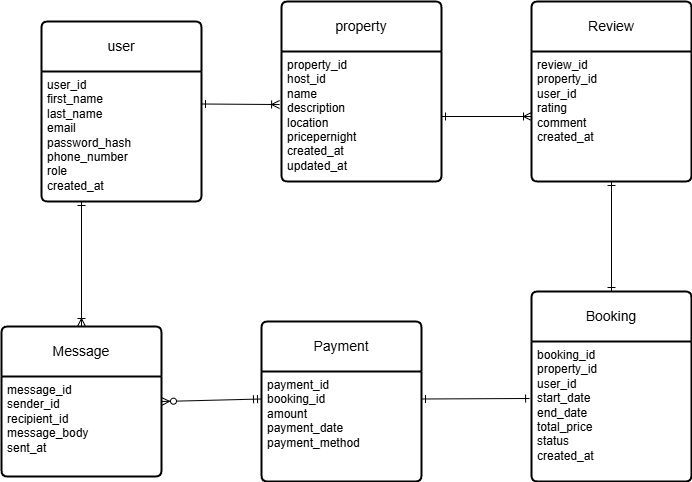

The diagram above was exported from draw.io. Its source (the exported page's mxGraphModel, read from the mxfile embedded in the PNG):
<mxGraphModel dx="872" dy="473" grid="1" gridSize="10" guides="1" tooltips="1" connect="1" arrows="1" fold="1" page="1" pageScale="1" pageWidth="850" pageHeight="1100" math="0" shadow="0">
  <root>
    <mxCell id="0" />
    <mxCell id="1" parent="0" />
    <mxCell id="onrnvE56IYnpq1xOxmN_-1" value="user" style="swimlane;childLayout=stackLayout;horizontal=1;startSize=50;horizontalStack=0;rounded=1;fontSize=14;fontStyle=0;strokeWidth=2;resizeParent=0;resizeLast=1;shadow=0;dashed=0;align=center;arcSize=4;whiteSpace=wrap;html=1;perimeterSpacing=1;" vertex="1" parent="1">
      <mxGeometry x="90" y="60" width="160" height="180" as="geometry" />
    </mxCell>
    <mxCell id="onrnvE56IYnpq1xOxmN_-2" value="&lt;div&gt;user_id&lt;/div&gt;&lt;div&gt;first_name&lt;/div&gt;&lt;div&gt;last_name&lt;/div&gt;&lt;div&gt;email&lt;/div&gt;&lt;div&gt;password_hash&lt;/div&gt;&lt;div&gt;phone_number&lt;/div&gt;&lt;div&gt;role&lt;/div&gt;&lt;div&gt;created_at&lt;/div&gt;&lt;div&gt;&lt;br&gt;&lt;/div&gt;" style="align=left;strokeColor=none;fillColor=none;spacingLeft=4;spacingRight=4;fontSize=12;verticalAlign=top;resizable=0;rotatable=0;part=1;html=1;whiteSpace=wrap;" vertex="1" parent="onrnvE56IYnpq1xOxmN_-1">
      <mxGeometry y="50" width="160" height="130" as="geometry" />
    </mxCell>
    <mxCell id="onrnvE56IYnpq1xOxmN_-3" value="Review" style="swimlane;childLayout=stackLayout;horizontal=1;startSize=50;horizontalStack=0;rounded=1;fontSize=14;fontStyle=0;strokeWidth=2;resizeParent=0;resizeLast=1;shadow=0;dashed=0;align=center;arcSize=4;whiteSpace=wrap;html=1;" vertex="1" parent="1">
      <mxGeometry x="580" y="40" width="160" height="180" as="geometry" />
    </mxCell>
    <mxCell id="onrnvE56IYnpq1xOxmN_-4" value="&lt;div&gt;review_id&lt;/div&gt;&lt;div&gt;property_id&lt;/div&gt;&lt;div&gt;user_id&lt;/div&gt;&lt;div&gt;rating&lt;/div&gt;&lt;div&gt;comment&lt;/div&gt;&lt;div&gt;created_at&lt;/div&gt;&lt;div&gt;&lt;br&gt;&lt;/div&gt;" style="align=left;strokeColor=none;fillColor=none;spacingLeft=4;spacingRight=4;fontSize=12;verticalAlign=top;resizable=0;rotatable=0;part=1;html=1;whiteSpace=wrap;" vertex="1" parent="onrnvE56IYnpq1xOxmN_-3">
      <mxGeometry y="50" width="160" height="130" as="geometry" />
    </mxCell>
    <mxCell id="onrnvE56IYnpq1xOxmN_-7" value="Booking" style="swimlane;childLayout=stackLayout;horizontal=1;startSize=50;horizontalStack=0;rounded=1;fontSize=14;fontStyle=0;strokeWidth=2;resizeParent=0;resizeLast=1;shadow=0;dashed=0;align=center;arcSize=4;whiteSpace=wrap;html=1;" vertex="1" parent="1">
      <mxGeometry x="580" y="330" width="160" height="190" as="geometry" />
    </mxCell>
    <mxCell id="onrnvE56IYnpq1xOxmN_-8" value="&lt;div&gt;booking_id&lt;/div&gt;&lt;div&gt;property_id&lt;/div&gt;&lt;div&gt;user_id&lt;/div&gt;&lt;div&gt;start_date&lt;/div&gt;&lt;div&gt;end_date&lt;/div&gt;&lt;div&gt;total_price&lt;/div&gt;&lt;div&gt;status&lt;/div&gt;&lt;div&gt;created_at&lt;/div&gt;&lt;div&gt;&lt;br&gt;&lt;/div&gt;" style="align=left;strokeColor=none;fillColor=none;spacingLeft=4;spacingRight=4;fontSize=12;verticalAlign=top;resizable=0;rotatable=0;part=1;html=1;whiteSpace=wrap;" vertex="1" parent="onrnvE56IYnpq1xOxmN_-7">
      <mxGeometry y="50" width="160" height="140" as="geometry" />
    </mxCell>
    <mxCell id="onrnvE56IYnpq1xOxmN_-9" value="Payment" style="swimlane;childLayout=stackLayout;horizontal=1;startSize=50;horizontalStack=0;rounded=1;fontSize=14;fontStyle=0;strokeWidth=2;resizeParent=0;resizeLast=1;shadow=0;dashed=0;align=center;arcSize=4;whiteSpace=wrap;html=1;" vertex="1" parent="1">
      <mxGeometry x="310" y="360" width="160" height="160" as="geometry" />
    </mxCell>
    <mxCell id="onrnvE56IYnpq1xOxmN_-10" value="&lt;div&gt;payment_id&lt;/div&gt;&lt;div&gt;booking_id&lt;/div&gt;&lt;div&gt;amount&lt;/div&gt;&lt;div&gt;payment_date&lt;/div&gt;&lt;div&gt;payment_method&lt;/div&gt;&lt;div&gt;&lt;br&gt;&lt;/div&gt;" style="align=left;strokeColor=none;fillColor=none;spacingLeft=4;spacingRight=4;fontSize=12;verticalAlign=top;resizable=0;rotatable=0;part=1;html=1;whiteSpace=wrap;" vertex="1" parent="onrnvE56IYnpq1xOxmN_-9">
      <mxGeometry y="50" width="160" height="110" as="geometry" />
    </mxCell>
    <mxCell id="onrnvE56IYnpq1xOxmN_-11" value="Message" style="swimlane;childLayout=stackLayout;horizontal=1;startSize=50;horizontalStack=0;rounded=1;fontSize=14;fontStyle=0;strokeWidth=2;resizeParent=0;resizeLast=1;shadow=0;dashed=0;align=center;arcSize=4;whiteSpace=wrap;html=1;" vertex="1" parent="1">
      <mxGeometry x="50" y="365" width="160" height="150" as="geometry" />
    </mxCell>
    <mxCell id="onrnvE56IYnpq1xOxmN_-12" value="&lt;div&gt;message_id&lt;/div&gt;&lt;div&gt;sender_id&lt;/div&gt;&lt;div&gt;recipient_id&lt;/div&gt;&lt;div&gt;message_body&lt;/div&gt;&lt;div&gt;sent_at&lt;/div&gt;&lt;div&gt;&lt;br&gt;&lt;/div&gt;" style="align=left;strokeColor=none;fillColor=none;spacingLeft=4;spacingRight=4;fontSize=12;verticalAlign=top;resizable=0;rotatable=0;part=1;html=1;whiteSpace=wrap;" vertex="1" parent="onrnvE56IYnpq1xOxmN_-11">
      <mxGeometry y="50" width="160" height="100" as="geometry" />
    </mxCell>
    <mxCell id="onrnvE56IYnpq1xOxmN_-30" value="property" style="swimlane;childLayout=stackLayout;horizontal=1;startSize=50;horizontalStack=0;rounded=1;fontSize=14;fontStyle=0;strokeWidth=2;resizeParent=0;resizeLast=1;shadow=0;dashed=0;align=center;arcSize=4;whiteSpace=wrap;html=1;" vertex="1" parent="1">
      <mxGeometry x="330" y="40" width="160" height="180" as="geometry" />
    </mxCell>
    <mxCell id="onrnvE56IYnpq1xOxmN_-31" value="&lt;div&gt;property_id&lt;/div&gt;&lt;div&gt;host_id&lt;/div&gt;&lt;div&gt;name&lt;/div&gt;&lt;div&gt;description&lt;/div&gt;&lt;div&gt;location&lt;/div&gt;&lt;div&gt;pricepernight&lt;/div&gt;&lt;div&gt;created_at&lt;/div&gt;&lt;div&gt;updated_at&lt;/div&gt;&lt;div&gt;&lt;br&gt;&lt;/div&gt;" style="align=left;strokeColor=none;fillColor=none;spacingLeft=4;spacingRight=4;fontSize=12;verticalAlign=top;resizable=0;rotatable=0;part=1;html=1;whiteSpace=wrap;" vertex="1" parent="onrnvE56IYnpq1xOxmN_-30">
      <mxGeometry y="50" width="160" height="130" as="geometry" />
    </mxCell>
    <mxCell id="onrnvE56IYnpq1xOxmN_-34" value="" style="fontSize=12;html=1;endArrow=ERoneToMany;rounded=0;entryX=-0.012;entryY=0.408;entryDx=0;entryDy=0;exitX=1;exitY=0.25;exitDx=0;exitDy=0;entryPerimeter=0;startArrow=ERone;startFill=0;" edge="1" parent="1" source="onrnvE56IYnpq1xOxmN_-2" target="onrnvE56IYnpq1xOxmN_-31">
      <mxGeometry width="100" height="100" relative="1" as="geometry">
        <mxPoint x="220" y="220" as="sourcePoint" />
        <mxPoint x="320" y="120" as="targetPoint" />
      </mxGeometry>
    </mxCell>
    <mxCell id="onrnvE56IYnpq1xOxmN_-35" value="" style="fontSize=12;html=1;endArrow=ERoneToMany;rounded=0;entryX=0;entryY=0.5;entryDx=0;entryDy=0;exitX=1;exitY=0.5;exitDx=0;exitDy=0;startArrow=ERone;startFill=0;" edge="1" parent="1" source="onrnvE56IYnpq1xOxmN_-31" target="onrnvE56IYnpq1xOxmN_-4">
      <mxGeometry width="100" height="100" relative="1" as="geometry">
        <mxPoint x="470" y="220" as="sourcePoint" />
        <mxPoint x="570" y="120" as="targetPoint" />
      </mxGeometry>
    </mxCell>
    <mxCell id="onrnvE56IYnpq1xOxmN_-36" value="" style="fontSize=12;html=1;endArrow=ERone;endFill=1;rounded=0;entryX=0.5;entryY=1;entryDx=0;entryDy=0;exitX=0.5;exitY=0;exitDx=0;exitDy=0;startArrow=ERone;startFill=0;" edge="1" parent="1" source="onrnvE56IYnpq1xOxmN_-7" target="onrnvE56IYnpq1xOxmN_-4">
      <mxGeometry width="100" height="100" relative="1" as="geometry">
        <mxPoint x="470" y="340" as="sourcePoint" />
        <mxPoint x="570" y="240" as="targetPoint" />
      </mxGeometry>
    </mxCell>
    <mxCell id="onrnvE56IYnpq1xOxmN_-37" value="" style="fontSize=12;html=1;endArrow=ERone;endFill=1;rounded=0;entryX=-0.012;entryY=0.407;entryDx=0;entryDy=0;exitX=1;exitY=0.25;exitDx=0;exitDy=0;entryPerimeter=0;startArrow=ERone;startFill=0;" edge="1" parent="1" source="onrnvE56IYnpq1xOxmN_-10" target="onrnvE56IYnpq1xOxmN_-8">
      <mxGeometry width="100" height="100" relative="1" as="geometry">
        <mxPoint x="450" y="360" as="sourcePoint" />
        <mxPoint x="550" y="260" as="targetPoint" />
      </mxGeometry>
    </mxCell>
    <mxCell id="onrnvE56IYnpq1xOxmN_-39" value="" style="fontSize=12;html=1;endArrow=ERoneToMany;rounded=0;entryX=0.5;entryY=0;entryDx=0;entryDy=0;exitX=0.25;exitY=1;exitDx=0;exitDy=0;startArrow=ERone;startFill=0;" edge="1" parent="1" source="onrnvE56IYnpq1xOxmN_-2" target="onrnvE56IYnpq1xOxmN_-11">
      <mxGeometry width="100" height="100" relative="1" as="geometry">
        <mxPoint x="120" y="260" as="sourcePoint" />
        <mxPoint x="240" y="250" as="targetPoint" />
      </mxGeometry>
    </mxCell>
    <mxCell id="onrnvE56IYnpq1xOxmN_-40" value="" style="fontSize=12;html=1;endArrow=ERzeroToMany;startArrow=ERmandOne;rounded=0;entryX=1;entryY=0.25;entryDx=0;entryDy=0;exitX=0;exitY=0.25;exitDx=0;exitDy=0;" edge="1" parent="1" source="onrnvE56IYnpq1xOxmN_-10" target="onrnvE56IYnpq1xOxmN_-12">
      <mxGeometry width="100" height="100" relative="1" as="geometry">
        <mxPoint x="308" y="440" as="sourcePoint" />
        <mxPoint x="250" y="290" as="targetPoint" />
      </mxGeometry>
    </mxCell>
  </root>
</mxGraphModel>